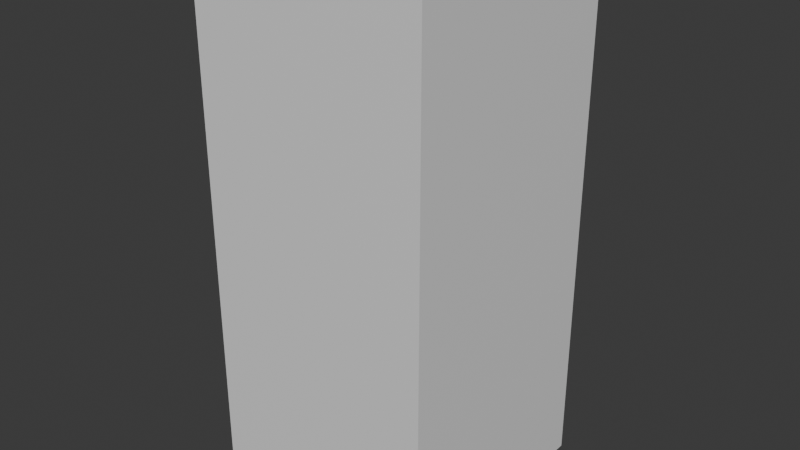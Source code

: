 # Source: untitled.blend  (saved by Blender 5.1.30; exported with 4.5.12 LTS)
import bpy
from mathutils import Matrix  # noqa: F401  (used for matrix-valued properties, if any)

bpy.ops.wm.read_factory_settings(use_empty=True)
scene = bpy.context.scene
scene.name = 'Scene'

# ---- collections
col_collection = bpy.data.collections.new('Collection'); scene.collection.children.link(col_collection)

# ---- materials (node trees are filled in below, after node groups)
mat_woodtexturematerial = bpy.data.materials.new('WoodTextureMaterial')

# ---- material node trees
mat_woodtexturematerial.use_nodes = True; mat_woodtexturematerial.node_tree.nodes.clear()
_N = mat_woodtexturematerial.node_tree.nodes; _L = mat_woodtexturematerial.node_tree.links
n0 = _N.new('ShaderNodeBsdfPrincipled'); n0.name = 'プリンシプルBSDF'; n0.location = (-200, 100)
n1 = _N.new('ShaderNodeOutputMaterial'); n1.name = 'マテリアル出力'; n1.location = (200, 100)
_L.new(n0.outputs[0], n1.inputs[0])
n1.is_active_output = True

# ---- world
world_world = bpy.data.worlds.new('World'); scene.world = world_world
world_world.use_nodes = True; world_world.node_tree.nodes.clear()
_N = world_world.node_tree.nodes; _L = world_world.node_tree.links
n0 = _N.new('ShaderNodeOutputWorld'); n0.name = 'World Output'; n0.location = (200, 100)
n1 = _N.new('ShaderNodeBackground'); n1.name = 'Background'; n1.location = (-200, 100)
n1.inputs[0].default_value = (0.05088, 0.05088, 0.05088, 1.0)
_L.new(n1.outputs[0], n0.inputs[0])
n0.is_active_output = True
world_world.color = (0.05088, 0.05088, 0.05088)
world_world.sun_shadow_jitter_overblur = 0.0

# ---- meshes
me_woodblockskinnedgeomesh = bpy.data.meshes.new('WoodBlockSkinnedGeoMesh')
me_woodblockskinnedgeomesh.from_pydata([(-0.45, -0.45, -1.0), (0.45, -0.45, -1.0), (0.45, 0.45, -1.0), (-0.45, 0.45, -1.0), (-0.45, -0.45, 0.0), (0.45, -0.45, 0.0), (0.45, 0.45, 0.0), (-0.45, 0.45, 0.0), (-0.45, -0.45, 1.0), (0.45, -0.45, 1.0), (0.45, 0.45, 1.0), (-0.45, 0.45, 1.0)], [], [(0, 1, 2, 3), (8, 11, 10, 9), (0, 4, 5, 1), (1, 5, 6, 2), (2, 6, 7, 3), (3, 7, 4, 0), (4, 8, 9, 5), (5, 9, 10, 6), (6, 10, 11, 7), (7, 11, 8, 4)])
_uv = me_woodblockskinnedgeomesh.uv_layers.new(name='UVMap')
_uv.uv.foreach_set('vector', [1.325e-08, 0.0, 1.0, 0.0, 1.0, 0.0, 1.325e-08, 0.0, 1.325e-08, 1.0, 1.325e-08, 1.0, 1.0, 1.0, 1.0, 1.0, 1.325e-08, 0.0, 1.325e-08, 0.5, 1.0, 0.5, 1.0, 0.0, 1.0, 0.0, 1.0, 0.5, 1.0, 0.5, 1.0, 0.0, 1.0, 0.0, 1.0, 0.5, 1.325e-08, 0.5, 1.325e-08, 0.0, 1.325e-08, 0.0, 1.325e-08, 0.5, 1.325e-08, 0.5, 1.325e-08, 0.0, 1.325e-08, 0.5, 1.325e-08, 1.0, 1.0, 1.0, 1.0, 0.5, 1.0, 0.5, 1.0, 1.0, 1.0, 1.0, 1.0, 0.5, 1.0, 0.5, 1.0, 1.0, 1.325e-08, 1.0, 1.325e-08, 0.5, 1.325e-08, 0.5, 1.325e-08, 1.0, 1.325e-08, 1.0, 1.325e-08, 0.5])
me_woodblockskinnedgeomesh.materials.append(mat_woodtexturematerial)
me_woodblockskinnedgeomesh.update()
arm_bendarmature = bpy.data.armatures.new('BendArmature')  # bones are not reproduced

# ---- objects
ob_woodblockskinned = bpy.data.objects.new('WoodBlockSkinned', me_woodblockskinnedgeomesh)
ob_bendarmature = bpy.data.objects.new('BendArmature', arm_bendarmature)

# ---- transforms, parenting, visibility, modifiers, constraints
ob_woodblockskinned.parent = ob_bendarmature
ob_woodblockskinned.location = (0.0, 0.0, 0.0)
_vg = ob_woodblockskinned.vertex_groups.new(name='Bend_01_Lower')
for _i, _w in zip([0, 1, 2, 3, 4, 5, 6, 7], [1.0, 1.0, 1.0, 1.0, 0.5, 0.5, 0.5, 0.5]): _vg.add([_i], _w, 'REPLACE')
_vg = ob_woodblockskinned.vertex_groups.new(name='Bend_02_Upper')
for _i, _w in zip([4, 5, 6, 7, 8, 9, 10, 11], [0.5, 0.5, 0.5, 0.5, 1.0, 1.0, 1.0, 1.0]): _vg.add([_i], _w, 'REPLACE')
_m = ob_woodblockskinned.modifiers.new('Armature', 'ARMATURE')
_m.object = ob_bendarmature
ob_bendarmature.location = (0.0, 0.0, 0.0)

# ---- collection membership
col_collection.objects.link(ob_woodblockskinned)
col_collection.objects.link(ob_bendarmature)

# ---- scene / render settings (as saved in the file)
scene.frame_start = 1; scene.frame_end = 150; scene.frame_set(148)
scene.render.engine = 'BLENDER_EEVEE_NEXT'
scene.render.fps = 30
scene.render.bake_bias = 0.0
scene.render.bake_samples = 0
scene.cycles.sampling_pattern = 'TABULATED_SOBOL'
scene.eevee.use_volume_custom_range = False
bpy.context.view_layer.update()

# ---- added for rendering (the .blend has no active camera and no usable light): camera, sun
cam_auto = bpy.data.cameras.new('AutoCamera')
cam_auto.lens = 50.0
cam_auto.sensor_width = 36.0
cam_auto.clip_end = 1000.0
ob_auto_camera = bpy.data.objects.new('AutoCamera', cam_auto)
scene.collection.objects.link(ob_auto_camera)
ob_auto_camera.location = (2.19536, -2.63303, 1.75692)
ob_auto_camera.rotation_euler = (1.09748, -7.21219e-08, 0.694738)
scene.camera = ob_auto_camera
light_auto_sun = bpy.data.lights.new('AutoSun', 'SUN')
light_auto_sun.energy = 3.0
light_auto_sun.angle = 0.0523599
ob_auto_sun = bpy.data.objects.new('AutoSun', light_auto_sun)
scene.collection.objects.link(ob_auto_sun)
ob_auto_sun.rotation_euler = (0.872665, 0.174533, 0.523599)
bpy.context.view_layer.update()
